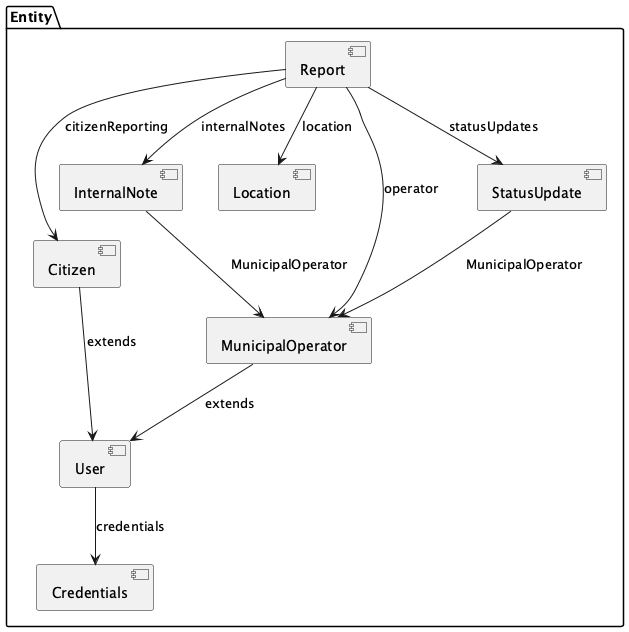

The diagram above was rendered by PlantUML. Its source (embedded in the PNG):
@startuml
package "Entity" {
  [Citizen] as E1
  [Credentials] as E2
  [InternalNote] as E3
  [Location] as E4
  [MunicipalOperator] as E5
  [Report] as E6
  [StatusUpdate] as E7
  [User] as E8
}
E1 --> E8 : extends
E5 --> E8 : extends
E6 --> E1 : citizenReporting
E6 --> E3 : internalNotes
E6 --> E4 : location
E6 --> E5 : operator
E6 --> E7 : statusUpdates
E8 --> E2 : credentials
E3 --> E5 : MunicipalOperator
E7 --> E5 : MunicipalOperator
@enduml